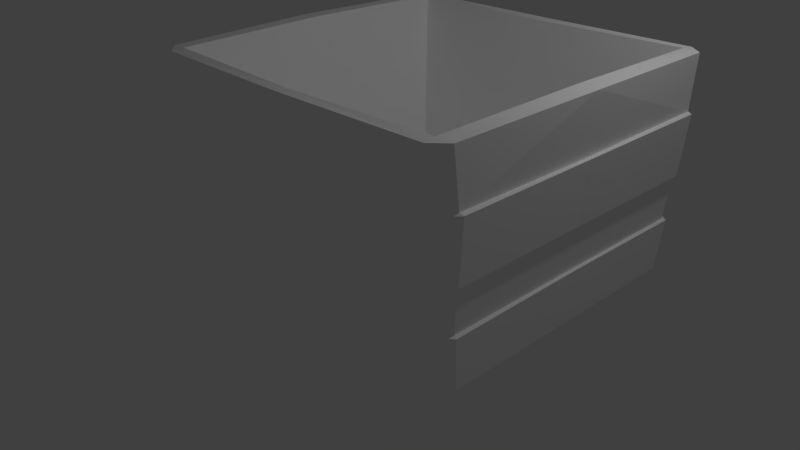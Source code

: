 # Source: AppleCondainerLarge.blend  (saved by Blender 2.79.0; exported with 4.5.12 LTS)
import bpy
from mathutils import Matrix  # noqa: F401  (used for matrix-valued properties, if any)

bpy.ops.wm.read_factory_settings(use_empty=True)
scene = bpy.context.scene
scene.name = 'Scene'

# ---- collections
col_collection_1 = bpy.data.collections.new('Collection 1'); scene.collection.children.link(col_collection_1)

# ---- materials (node trees are filled in below, after node groups)
mat_material_bucket = bpy.data.materials.new('Material_bucket_')
mat_material_bucket.alpha_threshold = 0.0
mat_material_bucket.use_transparent_shadow = False
mat_material_bucket.diffuse_color = (1.0, 1.0, 1.0, 1.0)
mat_material_bucket.roughness = 0.5

# ---- material node trees

# ---- world
world_world = bpy.data.worlds.new('World'); scene.world = world_world
world_world.color = (0.05088, 0.05088, 0.05088)
world_world.use_sun_shadow = False
world_world.sun_shadow_jitter_overblur = 0.0
world_world.cycles.sampling_method = 'NONE'
world_world.cycles.sample_map_resolution = 256

# ---- cameras
cam_camera = bpy.data.cameras.new('Camera')
cam_camera.clip_end = 100.0
cam_camera.lens = 35.0
cam_camera.sensor_width = 32.0
cam_camera.sensor_height = 18.0
cam_camera.ortho_scale = 7.314
cam_camera.dof.focus_distance = 0.0
cam_camera.dof.aperture_fstop = 128.0

# ---- lights
light_lamp = bpy.data.lights.new('Lamp', 'POINT')
light_lamp.transmission_factor = 0.0
light_lamp.cutoff_distance = 30.0
light_lamp.energy = 100.0
light_lamp.shadow_buffer_clip_start = 1.001
light_lamp.shadow_soft_size = 0.1
light_lamp.shadow_maximum_resolution = 0.006
light_lamp.use_absolute_resolution = True
light_lamp.cycles.use_multiple_importance_sampling = False

# ---- meshes
me_default = bpy.data.meshes.new('default')
me_default.from_pydata([(-0.9069, 1.998, 2.869), (-0.8899, 1.855, 2.882), (1.011, 1.875, 2.852), (1.011, 2.017, 2.857), (1.011, -1.873, 2.852), (-0.8899, -1.853, 2.882), (-0.9069, -1.996, 2.869), (1.011, -2.015, 2.857), (2.912, 1.855, 2.882), (2.929, 1.998, 2.869), (2.929, -1.996, 2.869), (2.912, -1.853, 2.882), (-1.041, 1.734, 1.498), (-0.7833, 1.934, 1.505), (-0.7313, 1.892, 0.9812), (-0.9938, 1.697, 0.9791), (-0.7313, -1.89, 0.9812), (-0.7833, -1.932, 1.505), (-1.041, -1.732, 1.498), (-0.9938, -1.695, 0.9791), (2.753, 1.892, 0.9812), (2.805, 1.934, 1.505), (3.063, 1.734, 1.498), (3.016, 1.697, 0.9791), (3.063, -1.732, 1.498), (2.805, -1.932, 1.505), (2.753, -1.89, 0.9812), (3.016, -1.695, 0.9791), (1.011, 1.934, 1.523), (1.011, 1.892, 0.9803), (1.011, -1.89, 0.9803), (1.011, -1.932, 1.523), (1.011, 1.976, 2.249), (-0.8353, 1.976, 2.232), (1.011, -1.974, 2.249), (-0.8353, -1.974, 2.232), (2.857, 1.976, 2.232), (2.857, -1.974, 2.232), (-1.087, 1.772, 2.249), (-1.087, 0.001, 2.231), (-1.134, 0.001, 2.9), (-1.088, 1.845, 2.873), (-1.087, -1.77, 2.249), (-1.088, -1.843, 2.873), (3.156, 0.001, 2.9), (3.11, 0.001, 2.231), (3.11, 1.772, 2.249), (3.11, 1.845, 2.873), (3.11, -1.77, 2.249), (3.11, -1.843, 2.873), (-0.9938, 0.001, 0.9791), (-1.041, 0.001, 1.502), (3.063, 0.001, 1.502), (3.016, 0.001, 0.9791), (-0.9003, 1.622, -0.002757), (-0.9003, 0.001, -0.02866), (-0.9471, 0.001, 0.3473), (-0.9471, 1.66, 0.3473), (-0.9003, -1.62, -0.002757), (-0.9471, -1.658, 0.3473), (2.969, 0.001, 0.3473), (2.922, 0.001, -0.02866), (2.922, 1.622, -0.002759), (2.969, 1.66, 0.3473), (2.922, -1.62, -0.002759), (2.969, -1.658, 0.3473), (-0.9877, 1.66, 0.3473), (-0.9877, 0.001, 0.3473), (-0.9877, -1.658, 0.3473), (3.01, 1.66, 0.3473), (3.01, 0.001, 0.3473), (3.01, -1.658, 0.3473), (-1.034, 0.001, 0.9791), (-1.034, 1.719, 0.9637), (-1.034, -1.717, 0.9637), (3.057, 0.001, 0.9791), (3.057, 1.719, 0.9637), (3.057, -1.717, 0.9637), (-1.074, 1.745, 1.508), (-1.074, -0.06516, 1.511), (-1.074, -1.743, 1.508), (-1.074, 0.06716, 1.511), (3.096, 1.745, 1.508), (3.096, -0.06516, 1.511), (3.096, -1.743, 1.508), (3.096, 0.06716, 1.511), (-1.137, 0.001, 2.232), (-1.137, 1.764, 2.232), (-1.137, -1.762, 2.232), (3.16, 0.001, 2.232), (3.16, 1.764, 2.232), (3.16, -1.762, 2.232), (-0.8501, 2.017, 2.217), (1.011, 2.017, 2.233), (-0.8501, -2.015, 2.217), (1.011, -2.015, 2.233), (2.872, 2.017, 2.217), (2.872, -2.015, 2.217), (1.011, 1.981, 1.514), (-0.7859, 1.981, 1.521), (1.011, -1.979, 1.514), (-0.7859, -1.979, 1.521), (2.808, 1.981, 1.521), (2.808, -1.979, 1.521), (-0.7409, 1.936, 0.9646), (1.011, 1.936, 0.9527), (-0.7409, -1.934, 0.9646), (1.011, -1.934, 0.9527), (2.763, 1.936, 0.9646), (2.763, -1.934, 0.9646), (1.011, 1.885, 0.3542), (1.011, 1.851, 0.3542), (-0.6793, 1.851, 0.3561), (-0.6747, 1.885, 0.3561), (-0.6793, -1.849, 0.3561), (1.011, -1.849, 0.3542), (1.011, -1.883, 0.3542), (-0.6747, -1.883, 0.3561), (2.701, 1.851, 0.3561), (2.697, 1.885, 0.3561), (2.701, -1.849, 0.3561), (2.697, -1.883, 0.3561), (-0.6401, 1.708, 0.003484), (-0.6401, -1.706, 0.003484), (2.662, 1.708, 0.003483), (2.662, -1.706, 0.003483), (1.011, 1.794, -0.006842), (1.011, -1.792, -0.006842), (-0.905, 0.001, 2.909), (2.927, 0.001, 2.909), (-0.5647, 0.001, 0.1492), (-0.6027, 1.51, 0.1356), (-0.6027, -1.508, 0.1356), (2.587, 0.001, 0.1492), (2.625, 1.51, 0.1356), (2.625, -1.508, 0.1356), (1.011, 1.527, 0.1208), (1.011, -1.525, 0.1208), (1.011, 0.001, 0.1352), (1.011, 0.001, -0.04039), (-0.9471, 1.66, 0.3473), (-0.9471, 0.001, 0.3473), (-0.9471, 0.001, 0.3473), (-0.9471, 0.001, 0.3473), (-0.9471, -1.658, 0.3473), (-0.9471, 0.001, 0.3473), (2.969, 0.001, 0.3473), (2.969, 1.66, 0.3473), (2.969, 0.001, 0.3473), (2.969, -1.658, 0.3473), (2.969, 0.001, 0.3473), (2.969, 0.001, 0.3473), (-0.9938, 0.001, 0.9791), (-0.9938, 1.697, 0.9791), (-0.9938, 1.697, 0.9791), (-0.9938, -1.695, 0.9791), (-0.9938, 0.001, 0.9791), (-0.9938, -1.695, 0.9791), (3.016, 1.697, 0.9791), (3.016, 0.001, 0.9791), (3.016, 1.697, 0.9791), (3.016, 0.001, 0.9791), (3.016, -1.695, 0.9791), (3.016, -1.695, 0.9791), (-1.041, 1.734, 1.498), (-1.041, 0.001, 1.502), (-1.041, 0.001, 1.502), (-1.041, 0.001, 1.502), (-1.041, -1.732, 1.498), (-1.041, 0.001, 1.502), (3.063, 0.001, 1.502), (3.063, 1.734, 1.498), (3.063, 0.001, 1.502), (3.063, -1.732, 1.498), (3.063, 0.001, 1.502), (3.063, 0.001, 1.502), (-1.087, 0.001, 2.231), (-1.087, 1.772, 2.249), (-1.087, 1.772, 2.249), (-1.087, -1.77, 2.249), (-1.087, 0.001, 2.231), (-1.087, -1.77, 2.249), (3.11, 1.772, 2.249), (3.11, 0.001, 2.231), (3.11, 1.772, 2.249), (3.11, 0.001, 2.231), (3.11, -1.77, 2.249), (3.11, -1.77, 2.249), (-0.8353, 1.976, 2.232), (1.011, 1.976, 2.249), (1.011, 1.976, 2.249), (1.011, -1.974, 2.249), (-0.8353, -1.974, 2.232), (1.011, -1.974, 2.249), (1.011, 1.976, 2.249), (2.857, 1.976, 2.232), (1.011, 1.976, 2.249), (2.857, -1.974, 2.232), (1.011, -1.974, 2.249), (1.011, -1.974, 2.249), (1.011, 1.934, 1.523), (-0.7833, 1.934, 1.505), (-0.7833, 1.934, 1.505), (-0.7833, -1.932, 1.505), (1.011, -1.932, 1.523), (-0.7833, -1.932, 1.505), (2.805, 1.934, 1.505), (1.011, 1.934, 1.523), (2.805, 1.934, 1.505), (1.011, -1.932, 1.523), (2.805, -1.932, 1.505), (2.805, -1.932, 1.505), (-0.7313, 1.892, 0.9812), (1.011, 1.892, 0.9803), (1.011, 1.892, 0.9803), (1.011, -1.89, 0.9803), (-0.7313, -1.89, 0.9812), (1.011, -1.89, 0.9803), (1.011, 1.892, 0.9803), (2.753, 1.892, 0.9812), (1.011, 1.892, 0.9803), (2.753, -1.89, 0.9812), (1.011, -1.89, 0.9803), (1.011, -1.89, 0.9803), (-1.087, 1.772, 2.249), (-0.8353, 1.976, 2.232), (-0.8353, 1.976, 2.232), (-0.8353, -1.974, 2.232), (-1.087, -1.77, 2.249), (-0.8353, -1.974, 2.232), (2.857, 1.976, 2.232), (3.11, 1.772, 2.249), (2.857, 1.976, 2.232), (3.11, -1.77, 2.249), (2.857, -1.974, 2.232), (2.857, -1.974, 2.232), (-0.7833, 1.934, 1.505), (-1.041, 1.734, 1.498), (-1.041, 1.734, 1.498), (-1.041, -1.732, 1.498), (-0.7833, -1.932, 1.505), (-1.041, -1.732, 1.498), (3.063, 1.734, 1.498), (2.805, 1.934, 1.505), (3.063, 1.734, 1.498), (2.805, -1.932, 1.505), (3.063, -1.732, 1.498), (3.063, -1.732, 1.498), (-0.9938, 1.697, 0.9791), (-0.7313, 1.892, 0.9812), (-0.7313, 1.892, 0.9812), (-0.7313, -1.89, 0.9812), (-0.9938, -1.695, 0.9791), (-0.7313, -1.89, 0.9812), (2.753, 1.892, 0.9812), (3.016, 1.697, 0.9791), (2.753, 1.892, 0.9812), (3.016, -1.695, 0.9791), (2.753, -1.89, 0.9812), (2.753, -1.89, 0.9812), (-0.9471, 1.66, 0.3473), (-0.9471, 1.66, 0.3473), (-0.9471, -1.658, 0.3473), (-0.9471, -1.658, 0.3473), (2.969, 1.66, 0.3473), (2.969, 1.66, 0.3473), (2.969, -1.658, 0.3473), (2.969, -1.658, 0.3473), (-0.9877, 1.66, 0.3473), (-0.9877, 0.001, 0.3473), (-1.034, 0.001, 0.9791), (-0.9877, 1.66, 0.3473), (-1.034, 0.001, 0.9791), (-1.034, 1.719, 0.9637), (-1.034, 0.001, 0.9791), (-0.9877, 0.001, 0.3473), (-0.9877, -1.658, 0.3473), (-1.034, 0.001, 0.9791), (-0.9877, -1.658, 0.3473), (-1.034, -1.717, 0.9637), (3.057, 0.001, 0.9791), (3.01, 0.001, 0.3473), (3.01, 1.66, 0.3473), (3.057, 0.001, 0.9791), (3.01, 1.66, 0.3473), (3.057, 1.719, 0.9637), (3.01, -1.658, 0.3473), (3.01, 0.001, 0.3473), (3.057, 0.001, 0.9791), (3.01, -1.658, 0.3473), (3.057, 0.001, 0.9791), (3.057, -1.717, 0.9637), (-1.074, 1.745, 1.508), (-1.074, -0.06516, 1.511), (-1.137, 0.001, 2.232), (-1.074, 1.745, 1.508), (-1.137, 0.001, 2.232), (-1.137, 1.764, 2.232), (-1.137, 0.001, 2.232), (-1.074, 0.06716, 1.511), (-1.074, -1.743, 1.508), (-1.137, 0.001, 2.232), (-1.074, -1.743, 1.508), (-1.137, -1.762, 2.232), (3.16, 0.001, 2.232), (3.096, -0.06516, 1.511), (3.096, 1.745, 1.508), (3.16, 0.001, 2.232), (3.096, 1.745, 1.508), (3.16, 1.764, 2.232), (3.096, -1.743, 1.508), (3.096, 0.06716, 1.511), (3.16, 0.001, 2.232), (3.096, -1.743, 1.508), (3.16, 0.001, 2.232), (3.16, -1.762, 2.232), (-0.8501, 2.017, 2.217), (1.011, 2.017, 2.233), (1.011, 1.981, 1.514), (-0.8501, 2.017, 2.217), (1.011, 1.981, 1.514), (-0.7859, 1.981, 1.521), (1.011, -1.979, 1.514), (1.011, -2.015, 2.233), (-0.8501, -2.015, 2.217), (1.011, -1.979, 1.514), (-0.8501, -2.015, 2.217), (-0.7859, -1.979, 1.521), (1.011, 1.981, 1.514), (1.011, 2.017, 2.233), (2.872, 2.017, 2.217), (1.011, 1.981, 1.514), (2.872, 2.017, 2.217), (2.808, 1.981, 1.521), (2.872, -2.015, 2.217), (1.011, -2.015, 2.233), (1.011, -1.979, 1.514), (2.872, -2.015, 2.217), (1.011, -1.979, 1.514), (2.808, -1.979, 1.521), (-0.7409, 1.936, 0.9646), (1.011, 1.936, 0.9527), (1.011, 1.885, 0.3542), (-0.7409, 1.936, 0.9646), (1.011, 1.885, 0.3542), (-0.6747, 1.885, 0.3561), (1.011, -1.883, 0.3542), (1.011, -1.934, 0.9527), (-0.7409, -1.934, 0.9646), (1.011, -1.883, 0.3542), (-0.7409, -1.934, 0.9646), (-0.6747, -1.883, 0.3561), (1.011, 1.885, 0.3542), (1.011, 1.936, 0.9527), (2.763, 1.936, 0.9646), (1.011, 1.885, 0.3542), (2.763, 1.936, 0.9646), (2.697, 1.885, 0.3561), (2.763, -1.934, 0.9646), (1.011, -1.934, 0.9527), (1.011, -1.883, 0.3542), (2.763, -1.934, 0.9646), (1.011, -1.883, 0.3542), (2.697, -1.883, 0.3561), (-1.137, 1.764, 2.232), (-0.8501, 2.017, 2.217), (-0.7859, 1.981, 1.521), (-1.137, 1.764, 2.232), (-0.7859, 1.981, 1.521), (-1.074, 1.745, 1.508), (-0.7859, -1.979, 1.521), (-0.8501, -2.015, 2.217), (-1.137, -1.762, 2.232), (-0.7859, -1.979, 1.521), (-1.137, -1.762, 2.232), (-1.074, -1.743, 1.508), (2.808, 1.981, 1.521), (2.872, 2.017, 2.217), (3.16, 1.764, 2.232), (2.808, 1.981, 1.521), (3.16, 1.764, 2.232), (3.096, 1.745, 1.508), (3.16, -1.762, 2.232), (2.872, -2.015, 2.217), (2.808, -1.979, 1.521), (3.16, -1.762, 2.232), (2.808, -1.979, 1.521), (3.096, -1.743, 1.508), (-1.034, 1.719, 0.9637), (-0.7409, 1.936, 0.9646), (-0.6747, 1.885, 0.3561), (-1.034, 1.719, 0.9637), (-0.6747, 1.885, 0.3561), (-0.9877, 1.66, 0.3473), (-0.6747, -1.883, 0.3561), (-0.7409, -1.934, 0.9646), (-1.034, -1.717, 0.9637), (-0.6747, -1.883, 0.3561), (-1.034, -1.717, 0.9637), (-0.9877, -1.658, 0.3473), (2.697, 1.885, 0.3561), (2.763, 1.936, 0.9646), (3.057, 1.719, 0.9637), (2.697, 1.885, 0.3561), (3.057, 1.719, 0.9637), (3.01, 1.66, 0.3473), (3.057, -1.717, 0.9637), (2.763, -1.934, 0.9646), (2.697, -1.883, 0.3561), (3.057, -1.717, 0.9637), (2.697, -1.883, 0.3561), (3.01, -1.658, 0.3473), (-0.6793, 1.851, 0.3561), (-0.6793, 1.851, 0.3561), (-0.6793, -1.849, 0.3561), (-0.6793, -1.849, 0.3561), (2.701, 1.851, 0.3561), (2.701, 1.851, 0.3561), (2.701, -1.849, 0.3561), (2.701, -1.849, 0.3561), (-0.6793, 1.851, 0.3561), (1.011, 1.851, 0.3542), (-0.6793, 1.851, 0.3561), (1.011, -1.849, 0.3542), (-0.6793, -1.849, 0.3561), (-0.6793, -1.849, 0.3561), (1.011, 1.851, 0.3542), (2.701, 1.851, 0.3561), (2.701, 1.851, 0.3561), (2.701, -1.849, 0.3561), (1.011, -1.849, 0.3542), (2.701, -1.849, 0.3561), (-1.088, 1.845, 2.873), (-0.8899, 1.855, 2.882), (-0.8899, -1.853, 2.882), (-1.088, -1.843, 2.873), (2.912, 1.855, 2.882), (3.11, 1.845, 2.873), (3.11, -1.843, 2.873), (2.912, -1.853, 2.882), (-0.8899, 1.855, 2.882), (-1.088, 1.845, 2.873), (-1.088, 1.845, 2.873), (-1.134, 0.001, 2.9), (-1.088, -1.843, 2.873), (-0.8899, -1.853, 2.882), (-1.088, -1.843, 2.873), (-1.134, 0.001, 2.9), (3.11, 1.845, 2.873), (2.912, 1.855, 2.882), (3.11, 1.845, 2.873), (3.156, 0.001, 2.9), (2.912, -1.853, 2.882), (3.11, -1.843, 2.873), (3.11, -1.843, 2.873), (3.156, 0.001, 2.9), (-1.088, 1.845, 2.873), (-1.088, -1.843, 2.873), (3.11, 1.845, 2.873), (3.11, -1.843, 2.873), (-0.8899, 1.855, 2.882), (-0.905, 0.001, 2.909), (-0.8899, 1.855, 2.882), (-0.905, 0.001, 2.909), (-0.8899, -1.853, 2.882), (-0.8899, -1.853, 2.882), (2.927, 0.001, 2.909), (2.912, 1.855, 2.882), (2.912, 1.855, 2.882), (2.912, -1.853, 2.882), (2.927, 0.001, 2.909), (2.912, -1.853, 2.882), (1.011, 1.875, 2.852), (-0.8899, 1.855, 2.882), (-0.6027, 1.51, 0.1356), (1.011, 1.875, 2.852), (-0.6027, 1.51, 0.1356), (-0.6027, -1.508, 0.1356), (-0.8899, -1.853, 2.882), (1.011, -1.873, 2.852), (-0.6027, -1.508, 0.1356), (1.011, -1.873, 2.852), (2.625, 1.51, 0.1356), (2.912, 1.855, 2.882), (1.011, 1.875, 2.852), (2.625, 1.51, 0.1356), (1.011, 1.875, 2.852), (1.011, -1.873, 2.852), (2.912, -1.853, 2.882), (2.625, -1.508, 0.1356), (1.011, -1.873, 2.852), (2.625, -1.508, 0.1356), (-0.6027, 1.51, 0.1356), (-0.5647, 0.001, 0.1492), (-0.5647, 0.001, 0.1492), (-0.6027, -1.508, 0.1356), (2.587, 0.001, 0.1492), (2.625, 1.51, 0.1356), (2.625, -1.508, 0.1356), (2.587, 0.001, 0.1492), (1.011, 1.527, 0.1208), (-0.6027, 1.51, 0.1356), (-0.6027, -1.508, 0.1356), (1.011, -1.525, 0.1208), (2.625, 1.51, 0.1356), (1.011, 1.527, 0.1208), (1.011, -1.525, 0.1208), (2.625, -1.508, 0.1356), (-0.9003, 1.622, -0.002757), (-0.6401, 1.708, 0.003484), (-0.9003, 1.622, -0.002757), (-0.9003, 0.001, -0.02866), (-0.6401, -1.706, 0.003484), (-0.9003, -1.62, -0.002757), (-0.9003, -1.62, -0.002757), (-0.9003, 0.001, -0.02866), (2.662, 1.708, 0.003483), (2.922, 1.622, -0.002759), (2.922, 1.622, -0.002759), (2.922, 0.001, -0.02866), (2.922, -1.62, -0.002759), (2.662, -1.706, 0.003483), (2.922, -1.62, -0.002759), (2.922, 0.001, -0.02866), (1.011, 1.794, -0.006842), (-0.6401, 1.708, 0.003484), (-0.6401, -1.706, 0.003484), (1.011, -1.792, -0.006842), (2.662, 1.708, 0.003483), (1.011, 1.794, -0.006842), (1.011, -1.792, -0.006842), (2.662, -1.706, 0.003483)], [], [(0, 1, 2), (0, 2, 3), (4, 5, 6), (4, 6, 7), (2, 8, 9), (2, 9, 3), (10, 11, 4), (10, 4, 7), (12, 13, 14), (12, 14, 15), (16, 17, 18), (16, 18, 19), (20, 21, 22), (20, 22, 23), (24, 25, 26), (24, 26, 27), (13, 28, 29), (13, 29, 14), (30, 31, 17), (30, 17, 16), (29, 28, 21), (29, 21, 20), (25, 31, 30), (25, 30, 26), (0, 3, 32), (0, 32, 33), (34, 7, 6), (34, 6, 35), (32, 3, 9), (32, 9, 36), (10, 7, 34), (10, 34, 37), (38, 39, 40), (38, 40, 41), (40, 39, 42), (40, 42, 43), (44, 45, 46), (44, 46, 47), (48, 45, 44), (48, 44, 49), (15, 50, 51), (15, 51, 12), (51, 50, 19), (51, 19, 18), (52, 53, 23), (52, 23, 22), (27, 53, 52), (27, 52, 24), (54, 55, 56), (54, 56, 57), (56, 55, 58), (56, 58, 59), (60, 61, 62), (60, 62, 63), (64, 61, 60), (64, 60, 65), (66, 140, 141), (66, 142, 67), (143, 144, 68), (145, 68, 67), (146, 147, 69), (148, 69, 70), (71, 149, 150), (71, 151, 70), (72, 152, 153), (72, 154, 73), (155, 156, 72), (157, 72, 74), (158, 159, 75), (160, 75, 76), (75, 161, 162), (75, 163, 77), (78, 164, 165), (78, 166, 79), (167, 168, 80), (169, 80, 81), (170, 171, 82), (172, 82, 83), (84, 173, 174), (84, 175, 85), (86, 176, 177), (86, 178, 87), (179, 180, 86), (181, 86, 88), (182, 183, 89), (184, 89, 90), (89, 185, 186), (89, 187, 91), (92, 188, 189), (92, 190, 93), (191, 192, 94), (193, 94, 95), (194, 195, 96), (196, 96, 93), (97, 197, 198), (97, 199, 95), (98, 200, 201), (98, 202, 99), (203, 204, 100), (205, 100, 101), (206, 207, 98), (208, 98, 102), (100, 209, 210), (100, 211, 103), (104, 212, 213), (104, 214, 105), (215, 216, 106), (217, 106, 107), (218, 219, 108), (220, 108, 105), (109, 221, 222), (109, 223, 107), (110, 111, 112), (110, 112, 113), (114, 115, 116), (114, 116, 117), (118, 111, 110), (118, 110, 119), (116, 115, 120), (116, 120, 121), (87, 224, 225), (87, 226, 92), (227, 228, 88), (229, 88, 94), (230, 231, 90), (232, 90, 96), (91, 233, 234), (91, 235, 97), (99, 236, 237), (99, 238, 78), (239, 240, 101), (241, 101, 80), (242, 243, 102), (244, 102, 82), (103, 245, 246), (103, 247, 84), (73, 248, 249), (73, 250, 104), (251, 252, 74), (253, 74, 106), (254, 255, 76), (256, 76, 108), (77, 257, 258), (77, 259, 109), (113, 112, 260), (113, 261, 66), (262, 114, 117), (263, 117, 68), (264, 118, 119), (265, 119, 69), (121, 120, 266), (121, 267, 71), (268, 269, 270), (271, 272, 273), (274, 275, 276), (277, 278, 279), (280, 281, 282), (283, 284, 285), (286, 287, 288), (289, 290, 291), (292, 293, 294), (295, 296, 297), (298, 299, 300), (301, 302, 303), (304, 305, 306), (307, 308, 309), (310, 311, 312), (313, 314, 315), (316, 317, 318), (319, 320, 321), (322, 323, 324), (325, 326, 327), (328, 329, 330), (331, 332, 333), (334, 335, 336), (337, 338, 339), (340, 341, 342), (343, 344, 345), (346, 347, 348), (349, 350, 351), (352, 353, 354), (355, 356, 357), (358, 359, 360), (361, 362, 363), (364, 365, 366), (367, 368, 369), (370, 371, 372), (373, 374, 375), (376, 377, 378), (379, 380, 381), (382, 383, 384), (385, 386, 387), (388, 389, 390), (391, 392, 393), (394, 395, 396), (397, 398, 399), (400, 401, 402), (403, 404, 405), (406, 407, 408), (409, 410, 411), (54, 57, 412), (54, 413, 122), (414, 59, 58), (415, 58, 123), (416, 63, 62), (417, 62, 124), (64, 65, 418), (64, 419, 125), (420, 421, 126), (422, 126, 122), (127, 423, 424), (127, 425, 123), (126, 426, 427), (126, 428, 124), (429, 430, 127), (431, 127, 125), (0, 432, 433), (434, 435, 6), (436, 437, 9), (10, 438, 439), (128, 440, 441), (128, 442, 443), (444, 445, 128), (446, 128, 447), (448, 449, 129), (450, 129, 451), (129, 452, 453), (129, 454, 455), (0, 33, 38), (0, 38, 456), (42, 35, 6), (42, 6, 457), (46, 36, 9), (46, 9, 458), (10, 37, 48), (10, 48, 459), (460, 461, 130), (462, 130, 131), (130, 463, 464), (130, 465, 132), (133, 466, 467), (133, 468, 134), (469, 470, 133), (471, 133, 135), (472, 473, 474), (475, 476, 136), (477, 478, 479), (480, 481, 137), (482, 483, 484), (485, 486, 136), (487, 488, 489), (490, 491, 137), (492, 493, 138), (138, 494, 495), (138, 496, 497), (498, 499, 138), (500, 501, 138), (138, 502, 503), (138, 504, 505), (506, 507, 138), (508, 509, 139), (510, 139, 511), (139, 512, 513), (139, 514, 515), (139, 516, 517), (139, 518, 519), (520, 521, 139), (522, 139, 523), (524, 139, 525), (526, 139, 527), (528, 139, 529), (530, 139, 531)])
_uv = me_default.uv_layers.new(name='UVMap')
_uv.uv.foreach_set('vector', [0.2383, 0.6797, 0.2344, 0.6484, 0.005859, 0.6484, 0.2383, 0.6797, 0.005859, 0.6484, 0.005859, 0.6797, 0.005859, 0.6484, 0.2344, 0.6484, 0.2383, 0.6797, 0.005859, 0.6484, 0.2383, 0.6797, 0.005859, 0.6797, 0.005859, 0.6484, 0.2344, 0.6484, 0.2383, 0.6797, 0.005859, 0.6484, 0.2383, 0.6797, 0.005859, 0.6797, 0.2383, 0.6797, 0.2344, 0.6484, 0.005859, 0.6484, 0.2383, 0.6797, 0.005859, 0.6484, 0.005859, 0.6797, 0.2676, 0.4219, 0.2324, 0.4219, 0.2324, 0.2383, 0.2676, 0.4219, 0.2324, 0.2383, 0.2676, 0.2383, 0.2324, 0.2383, 0.2324, 0.4219, 0.2676, 0.4219, 0.2324, 0.2383, 0.2676, 0.4219, 0.2676, 0.2383, 0.2324, 0.2383, 0.2324, 0.4219, 0.2676, 0.4219, 0.2324, 0.2383, 0.2676, 0.4219, 0.2676, 0.2383, 0.2676, 0.4219, 0.2324, 0.4219, 0.2324, 0.2383, 0.2676, 0.4219, 0.2324, 0.2383, 0.2676, 0.2383, 0.2324, 0.4219, 0.003906, 0.4219, 0.003906, 0.2383, 0.2324, 0.4219, 0.003906, 0.2383, 0.2324, 0.2383, 0.003906, 0.2383, 0.003906, 0.4219, 0.2324, 0.4219, 0.003906, 0.2383, 0.2324, 0.4219, 0.2324, 0.2383, 0.003906, 0.2383, 0.003906, 0.4219, 0.2324, 0.4219, 0.003906, 0.2383, 0.2324, 0.4219, 0.2324, 0.2383, 0.2324, 0.4219, 0.003906, 0.4219, 0.003906, 0.2383, 0.2324, 0.4219, 0.003906, 0.2383, 0.2324, 0.2383, 0.2383, 0.6797, 0.005859, 0.6797, 0.005859, 0.582, 0.2383, 0.6797, 0.005859, 0.582, 0.2266, 0.582, 0.005859, 0.582, 0.005859, 0.6797, 0.2383, 0.6797, 0.005859, 0.582, 0.2383, 0.6797, 0.2266, 0.582, 0.005859, 0.582, 0.005859, 0.6797, 0.2383, 0.6797, 0.005859, 0.582, 0.2383, 0.6797, 0.2266, 0.582, 0.2383, 0.6797, 0.005859, 0.6797, 0.005859, 0.582, 0.2383, 0.6797, 0.005859, 0.582, 0.2266, 0.582, 0.2637, 0.582, 0.4961, 0.582, 0.4961, 0.6758, 0.2637, 0.582, 0.4961, 0.6758, 0.2734, 0.6758, 0.4961, 0.6758, 0.4961, 0.582, 0.2637, 0.582, 0.4961, 0.6758, 0.2637, 0.582, 0.2734, 0.6758, 0.4961, 0.6758, 0.4961, 0.582, 0.2637, 0.582, 0.4961, 0.6758, 0.2637, 0.582, 0.2734, 0.6758, 0.2637, 0.582, 0.4961, 0.582, 0.4961, 0.6758, 0.2637, 0.582, 0.4961, 0.6758, 0.2734, 0.6758, 0.2676, 0.2383, 0.4961, 0.2383, 0.4961, 0.4219, 0.2676, 0.2383, 0.4961, 0.4219, 0.2676, 0.4219, 0.4961, 0.4219, 0.4961, 0.2383, 0.2676, 0.2383, 0.4961, 0.4219, 0.2676, 0.2383, 0.2676, 0.4219, 0.4961, 0.4219, 0.4961, 0.2383, 0.2676, 0.2383, 0.4961, 0.4219, 0.2676, 0.2383, 0.2676, 0.4219, 0.2676, 0.2383, 0.4961, 0.2383, 0.4961, 0.4219, 0.2676, 0.2383, 0.4961, 0.4219, 0.2676, 0.4219, 0.2305, 0.0, 0.001953, 0.0, 0.001953, 0.08203, 0.2305, 0.0, 0.001953, 0.08203, 0.2305, 0.08203, 0.001953, 0.08203, 0.001953, 0.0, 0.2305, 0.0, 0.001953, 0.08203, 0.2305, 0.0, 0.2305, 0.08203, 0.001953, 0.08203, 0.001953, 0.0, 0.2305, 0.0, 0.001953, 0.08203, 0.2305, 0.0, 0.2305, 0.08203, 0.2305, 0.0, 0.001953, 0.0, 0.001953, 0.08203, 0.2305, 0.0, 0.001953, 0.08203, 0.2305, 0.08203, 0.5586, 0.5234, 0.5586, 0.5078, 0.5293, 0.5078, 0.5586, 0.5234, 0.5293, 0.5078, 0.5332, 0.5156, 0.5293, 0.5078, 0.5586, 0.5078, 0.5586, 0.5234, 0.5293, 0.5078, 0.5586, 0.5234, 0.5332, 0.5156, 0.5293, 0.5078, 0.5586, 0.5078, 0.5586, 0.5234, 0.5293, 0.5078, 0.5586, 0.5234, 0.5332, 0.5156, 0.5586, 0.5234, 0.5586, 0.5078, 0.5293, 0.5078, 0.5586, 0.5234, 0.5293, 0.5078, 0.5332, 0.5156, 0.5215, 0.6055, 0.5215, 0.5898, 0.5469, 0.5938, 0.5215, 0.6055, 0.5469, 0.5938, 0.5449, 0.6055, 0.5469, 0.5938, 0.5215, 0.5898, 0.5215, 0.6055, 0.5469, 0.5938, 0.5215, 0.6055, 0.5449, 0.6055, 0.5469, 0.5938, 0.5215, 0.5898, 0.5215, 0.6055, 0.5469, 0.5938, 0.5215, 0.6055, 0.5449, 0.6055, 0.5215, 0.6055, 0.5215, 0.5898, 0.5469, 0.5938, 0.5215, 0.6055, 0.5469, 0.5938, 0.5449, 0.6055, 0.5605, 0.5117, 0.5605, 0.5195, 0.5273, 0.5195, 0.5605, 0.5117, 0.5273, 0.5195, 0.5273, 0.5117, 0.5273, 0.5195, 0.5605, 0.5195, 0.5605, 0.5117, 0.5273, 0.5195, 0.5605, 0.5117, 0.5273, 0.5117, 0.5273, 0.5195, 0.5605, 0.5195, 0.5605, 0.5117, 0.5273, 0.5195, 0.5605, 0.5117, 0.5273, 0.5117, 0.5605, 0.5117, 0.5605, 0.5195, 0.5273, 0.5195, 0.5605, 0.5117, 0.5273, 0.5195, 0.5273, 0.5117, 0.5234, 0.5586, 0.5234, 0.5703, 0.5488, 0.5742, 0.5234, 0.5586, 0.5488, 0.5742, 0.5469, 0.5586, 0.5488, 0.5742, 0.5234, 0.5703, 0.5234, 0.5586, 0.5488, 0.5742, 0.5234, 0.5586, 0.5469, 0.5586, 0.5488, 0.5742, 0.5234, 0.5703, 0.5234, 0.5586, 0.5488, 0.5742, 0.5234, 0.5586, 0.5469, 0.5586, 0.5234, 0.5586, 0.5234, 0.5703, 0.5488, 0.5742, 0.5234, 0.5586, 0.5488, 0.5742, 0.5469, 0.5586, 0.5547, 0.5547, 0.5586, 0.5742, 0.5898, 0.5664, 0.5547, 0.5547, 0.5898, 0.5664, 0.5781, 0.543, 0.5898, 0.5664, 0.5586, 0.5742, 0.5547, 0.5547, 0.5898, 0.5664, 0.5547, 0.5547, 0.5781, 0.543, 0.5898, 0.5664, 0.5586, 0.5742, 0.5547, 0.5547, 0.5898, 0.5664, 0.5547, 0.5547, 0.5781, 0.543, 0.5547, 0.5547, 0.5586, 0.5742, 0.5898, 0.5664, 0.5547, 0.5547, 0.5898, 0.5664, 0.5781, 0.543, 0.5938, 0.5117, 0.5938, 0.5195, 0.5664, 0.5195, 0.5938, 0.5117, 0.5664, 0.5195, 0.5664, 0.5117, 0.5664, 0.5195, 0.5938, 0.5195, 0.5938, 0.5117, 0.5664, 0.5195, 0.5938, 0.5117, 0.5664, 0.5117, 0.5664, 0.5195, 0.5938, 0.5195, 0.5938, 0.5117, 0.5664, 0.5195, 0.5938, 0.5117, 0.5664, 0.5117, 0.5938, 0.5117, 0.5938, 0.5195, 0.5664, 0.5195, 0.5938, 0.5117, 0.5664, 0.5195, 0.5664, 0.5117, 0.5684, 0.6055, 0.5664, 0.5938, 0.5938, 0.5938, 0.5684, 0.6055, 0.5938, 0.5938, 0.5938, 0.6055, 0.5938, 0.5938, 0.5664, 0.5938, 0.5684, 0.6055, 0.5938, 0.5938, 0.5684, 0.6055, 0.5938, 0.6055, 0.5938, 0.5938, 0.5664, 0.5938, 0.5684, 0.6055, 0.5938, 0.5938, 0.5684, 0.6055, 0.5938, 0.6055, 0.5684, 0.6055, 0.5664, 0.5938, 0.5938, 0.5938, 0.5684, 0.6055, 0.5938, 0.5938, 0.5938, 0.6055, 0.5938, 0.5195, 0.5918, 0.5078, 0.5703, 0.5078, 0.5938, 0.5195, 0.5703, 0.5078, 0.5703, 0.5195, 0.5703, 0.5078, 0.5918, 0.5078, 0.5938, 0.5195, 0.5703, 0.5078, 0.5938, 0.5195, 0.5703, 0.5195, 0.5703, 0.5078, 0.5918, 0.5078, 0.5938, 0.5195, 0.5703, 0.5078, 0.5938, 0.5195, 0.5703, 0.5195, 0.5938, 0.5195, 0.5918, 0.5078, 0.5703, 0.5078, 0.5938, 0.5195, 0.5703, 0.5078, 0.5703, 0.5195, 0.5469, 0.5586, 0.5488, 0.5742, 0.5586, 0.5742, 0.5469, 0.5586, 0.5586, 0.5742, 0.5547, 0.5547, 0.5586, 0.5742, 0.5488, 0.5742, 0.5469, 0.5586, 0.5586, 0.5742, 0.5469, 0.5586, 0.5547, 0.5547, 0.5586, 0.5742, 0.5488, 0.5742, 0.5469, 0.5586, 0.5586, 0.5742, 0.5469, 0.5586, 0.5547, 0.5547, 0.5469, 0.5586, 0.5488, 0.5742, 0.5586, 0.5742, 0.5469, 0.5586, 0.5586, 0.5742, 0.5547, 0.5547, 0.5664, 0.5117, 0.5664, 0.5195, 0.5605, 0.5195, 0.5664, 0.5117, 0.5605, 0.5195, 0.5605, 0.5117, 0.5605, 0.5195, 0.5664, 0.5195, 0.5664, 0.5117, 0.5605, 0.5195, 0.5664, 0.5117, 0.5605, 0.5117, 0.5605, 0.5195, 0.5664, 0.5195, 0.5664, 0.5117, 0.5605, 0.5195, 0.5664, 0.5117, 0.5605, 0.5117, 0.5664, 0.5117, 0.5664, 0.5195, 0.5605, 0.5195, 0.5664, 0.5117, 0.5605, 0.5195, 0.5605, 0.5117, 0.5449, 0.6055, 0.5469, 0.5938, 0.5664, 0.5938, 0.5449, 0.6055, 0.5664, 0.5938, 0.5684, 0.6055, 0.5664, 0.5938, 0.5469, 0.5938, 0.5449, 0.6055, 0.5664, 0.5938, 0.5449, 0.6055, 0.5684, 0.6055, 0.5664, 0.5938, 0.5469, 0.5938, 0.5449, 0.6055, 0.5664, 0.5938, 0.5449, 0.6055, 0.5684, 0.6055, 0.5449, 0.6055, 0.5469, 0.5938, 0.5664, 0.5938, 0.5449, 0.6055, 0.5664, 0.5938, 0.5684, 0.6055, 0.5703, 0.5195, 0.5703, 0.5078, 0.5586, 0.5078, 0.5703, 0.5195, 0.5586, 0.5078, 0.5586, 0.5234, 0.5586, 0.5078, 0.5703, 0.5078, 0.5703, 0.5195, 0.5586, 0.5078, 0.5703, 0.5195, 0.5586, 0.5234, 0.5586, 0.5078, 0.5703, 0.5078, 0.5703, 0.5195, 0.5586, 0.5078, 0.5703, 0.5195, 0.5586, 0.5234, 0.5703, 0.5195, 0.5703, 0.5078, 0.5586, 0.5078, 0.5703, 0.5195, 0.5586, 0.5078, 0.5586, 0.5234, 0.4941, 0.2383, 0.2832, 0.2383, 0.2832, 0.08203, 0.4941, 0.2383, 0.2832, 0.08203, 0.4941, 0.08203, 0.2832, 0.08203, 0.2832, 0.2383, 0.4941, 0.2383, 0.2832, 0.08203, 0.4941, 0.2383, 0.4941, 0.08203, 0.2832, 0.08203, 0.2832, 0.2383, 0.4941, 0.2383, 0.2832, 0.08203, 0.4941, 0.2383, 0.4941, 0.08203, 0.4941, 0.2383, 0.2832, 0.2383, 0.2832, 0.08203, 0.4941, 0.2383, 0.2832, 0.08203, 0.4941, 0.08203, 0.4961, 0.5781, 0.2832, 0.5781, 0.2832, 0.4219, 0.4961, 0.5781, 0.2832, 0.4219, 0.4961, 0.4219, 0.2832, 0.4219, 0.2832, 0.5781, 0.4961, 0.5781, 0.2832, 0.4219, 0.4961, 0.5781, 0.4961, 0.4219, 0.2832, 0.4219, 0.2832, 0.5781, 0.4961, 0.5781, 0.2832, 0.4219, 0.4961, 0.5781, 0.4961, 0.4219, 0.4961, 0.5781, 0.2832, 0.5781, 0.2832, 0.4219, 0.4961, 0.5781, 0.2832, 0.4219, 0.4961, 0.4219, 0.001953, 0.4219, 0.2148, 0.4219, 0.2148, 0.5781, 0.001953, 0.4219, 0.2148, 0.5781, 0.001953, 0.5781, 0.2148, 0.5781, 0.2148, 0.4219, 0.001953, 0.4219, 0.2148, 0.5781, 0.001953, 0.4219, 0.001953, 0.5781, 0.2148, 0.5781, 0.2148, 0.4219, 0.001953, 0.4219, 0.2148, 0.5781, 0.001953, 0.4219, 0.001953, 0.5781, 0.001953, 0.4219, 0.2148, 0.4219, 0.2148, 0.5781, 0.001953, 0.4219, 0.2148, 0.5781, 0.001953, 0.5781, 0.001953, 0.08203, 0.2148, 0.08203, 0.2148, 0.2383, 0.001953, 0.08203, 0.2148, 0.2383, 0.001953, 0.2383, 0.2148, 0.2383, 0.2148, 0.08203, 0.001953, 0.08203, 0.2148, 0.2383, 0.001953, 0.08203, 0.001953, 0.2383, 0.2148, 0.2383, 0.2148, 0.08203, 0.001953, 0.08203, 0.2148, 0.2383, 0.001953, 0.08203, 0.001953, 0.2383, 0.001953, 0.08203, 0.2148, 0.08203, 0.2148, 0.2383, 0.001953, 0.08203, 0.2148, 0.2383, 0.001953, 0.2383, 0.2832, 0.5781, 0.2148, 0.5781, 0.2148, 0.4219, 0.2832, 0.5781, 0.2148, 0.4219, 0.2832, 0.4219, 0.2148, 0.4219, 0.2148, 0.5781, 0.2832, 0.5781, 0.2148, 0.4219, 0.2832, 0.5781, 0.2832, 0.4219, 0.2148, 0.4219, 0.2148, 0.5781, 0.2832, 0.5781, 0.2148, 0.4219, 0.2832, 0.5781, 0.2832, 0.4219, 0.2832, 0.5781, 0.2148, 0.5781, 0.2148, 0.4219, 0.2832, 0.5781, 0.2148, 0.4219, 0.2832, 0.4219, 0.2832, 0.2383, 0.2148, 0.2383, 0.2148, 0.08203, 0.2832, 0.2383, 0.2148, 0.08203, 0.2832, 0.08203, 0.2148, 0.08203, 0.2148, 0.2383, 0.2832, 0.2383, 0.2148, 0.08203, 0.2832, 0.2383, 0.2832, 0.08203, 0.2148, 0.08203, 0.2148, 0.2383, 0.2832, 0.2383, 0.2148, 0.08203, 0.2832, 0.2383, 0.2832, 0.08203, 0.2832, 0.2383, 0.2148, 0.2383, 0.2148, 0.08203, 0.2832, 0.2383, 0.2148, 0.08203, 0.2832, 0.08203, 0.2305, 0.0, 0.2305, 0.08203, 0.2656, 0.08203, 0.2305, 0.0, 0.2656, 0.08203, 0.2656, 0.0, 0.2656, 0.08203, 0.2305, 0.08203, 0.2305, 0.0, 0.2656, 0.08203, 0.2305, 0.0, 0.2656, 0.0, 0.2656, 0.08203, 0.2305, 0.08203, 0.2305, 0.0, 0.2656, 0.08203, 0.2305, 0.0, 0.2656, 0.0, 0.2305, 0.0, 0.2305, 0.08203, 0.2656, 0.08203, 0.2305, 0.0, 0.2656, 0.08203, 0.2656, 0.0, 0.2656, 0.08203, 0.4961, 0.08203, 0.4961, 0.0, 0.2656, 0.08203, 0.4961, 0.0, 0.2656, 0.0, 0.4961, 0.0, 0.4961, 0.08203, 0.2656, 0.08203, 0.4961, 0.0, 0.2656, 0.08203, 0.2656, 0.0, 0.4961, 0.0, 0.4961, 0.08203, 0.2656, 0.08203, 0.4961, 0.0, 0.2656, 0.08203, 0.2656, 0.0, 0.2656, 0.08203, 0.4961, 0.08203, 0.4961, 0.0, 0.2656, 0.08203, 0.4961, 0.0, 0.2656, 0.0, 0.2383, 0.6797, 0.2715, 0.6445, 0.2734, 0.6758, 0.2734, 0.6758, 0.2715, 0.6445, 0.2383, 0.6797, 0.2734, 0.6758, 0.2715, 0.6445, 0.2383, 0.6797, 0.2383, 0.6797, 0.2715, 0.6445, 0.2734, 0.6758, 0.4961, 0.6758, 0.2734, 0.6758, 0.2715, 0.6445, 0.4961, 0.6758, 0.2715, 0.6445, 0.4961, 0.6523, 0.2715, 0.6445, 0.2734, 0.6758, 0.4961, 0.6758, 0.2715, 0.6445, 0.4961, 0.6758, 0.4961, 0.6523, 0.2715, 0.6445, 0.2734, 0.6758, 0.4961, 0.6758, 0.2715, 0.6445, 0.4961, 0.6758, 0.4961, 0.6523, 0.4961, 0.6758, 0.2734, 0.6758, 0.2715, 0.6445, 0.4961, 0.6758, 0.2715, 0.6445, 0.4961, 0.6523, 0.2383, 0.6797, 0.2266, 0.582, 0.2637, 0.582, 0.2383, 0.6797, 0.2637, 0.582, 0.2734, 0.6758, 0.2637, 0.582, 0.2266, 0.582, 0.2383, 0.6797, 0.2637, 0.582, 0.2383, 0.6797, 0.2734, 0.6758, 0.2637, 0.582, 0.2266, 0.582, 0.2383, 0.6797, 0.2637, 0.582, 0.2383, 0.6797, 0.2734, 0.6758, 0.2383, 0.6797, 0.2266, 0.582, 0.2637, 0.582, 0.2383, 0.6797, 0.2637, 0.582, 0.2734, 0.6758, 0.543, 0.7148, 0.8066, 0.7188, 0.7832, 0.9336, 0.543, 0.7148, 0.7832, 0.9336, 0.543, 0.9336, 0.7832, 0.9336, 0.8066, 0.7188, 0.543, 0.7148, 0.7832, 0.9336, 0.543, 0.7148, 0.543, 0.9336, 0.7832, 0.9336, 0.8066, 0.7188, 0.543, 0.7148, 0.7832, 0.9336, 0.543, 0.7148, 0.543, 0.9336, 0.543, 0.7148, 0.8066, 0.7188, 0.7832, 0.9336, 0.543, 0.7148, 0.7832, 0.9336, 0.543, 0.9336, 0.9766, 0.7148, 0.7539, 0.7148, 0.7539, 0.9336, 0.9766, 0.7148, 0.7539, 0.9336, 0.9766, 0.9336, 0.7539, 0.9336, 0.7539, 0.7148, 0.9766, 0.7148, 0.7539, 0.9336, 0.9766, 0.7148, 0.9766, 0.9336, 0.7539, 0.9336, 0.7539, 0.7148, 0.9766, 0.7148, 0.7539, 0.9336, 0.9766, 0.7148, 0.9766, 0.9336, 0.9766, 0.7148, 0.7539, 0.7148, 0.7539, 0.9336, 0.9766, 0.7148, 0.7539, 0.9336, 0.9766, 0.9336, 0.625, 0.5234, 0.6016, 0.2812, 0.8027, 0.2852, 0.8027, 0.2852, 0.6016, 0.2812, 0.625, 0.5234, 0.8027, 0.2852, 0.6016, 0.2812, 0.625, 0.5234, 0.625, 0.5234, 0.6016, 0.2812, 0.8027, 0.2852, 0.793, 0.5586, 0.625, 0.5234, 0.8027, 0.2852, 0.8027, 0.2852, 0.625, 0.5234, 0.793, 0.5586, 0.8027, 0.2852, 0.625, 0.5234, 0.793, 0.5586, 0.793, 0.5586, 0.625, 0.5234, 0.8027, 0.2852, 0.7617, 0.5117, 0.7422, 0.5273, 0.6504, 0.3359, 0.7617, 0.5117, 0.6504, 0.3359, 0.7559, 0.3242, 0.6504, 0.3359, 0.7422, 0.5273, 0.7617, 0.5117, 0.6504, 0.3359, 0.7617, 0.5117, 0.7559, 0.3242, 0.6504, 0.3359, 0.7422, 0.5273, 0.7617, 0.5117, 0.6504, 0.3359, 0.7617, 0.5117, 0.7559, 0.3242, 0.7617, 0.5117, 0.7422, 0.5273, 0.6504, 0.3359, 0.7617, 0.5117, 0.6504, 0.3359, 0.7559, 0.3242, 0.627, 0.5352, 0.6504, 0.3359, 0.7422, 0.5273, 0.7422, 0.5273, 0.6504, 0.3359, 0.627, 0.5352, 0.7422, 0.5273, 0.6504, 0.3359, 0.627, 0.5352, 0.627, 0.5352, 0.6504, 0.3359, 0.7422, 0.5273])
me_default.materials.append(mat_material_bucket)
me_default.use_remesh_preserve_volume = False
me_default.use_remesh_preserve_attributes = False
me_default.use_mirror_vertex_groups = False
me_default.update()

# ---- objects
ob_default = bpy.data.objects.new('default', me_default)
ob_lamp = bpy.data.objects.new('Lamp', light_lamp)
ob_camera = bpy.data.objects.new('Camera', cam_camera)

# ---- transforms, parenting, visibility, modifiers, constraints
ob_default.location = (0.0, 0.0, 0.0)
ob_default.lineart.crease_threshold = 0.0
ob_lamp.location = (4.076, 1.005, 5.904)
ob_lamp.rotation_euler = (0.6503, 0.05522, 1.866)
ob_lamp.lock_rotations_4d = False
ob_lamp.empty_display_type = 'ARROWS'
ob_lamp.color = (0.0, 0.0, 0.0, 0.0)
ob_lamp.lineart.crease_threshold = 0.0
ob_camera.location = (7.481, -6.508, 5.344)
ob_camera.rotation_euler = (1.109, 0.01082, 0.8149)
ob_camera.lock_rotations_4d = False
ob_camera.empty_display_type = 'ARROWS'
ob_camera.color = (0.0, 0.0, 0.0, 0.0)
ob_camera.display_type = 'WIRE'
ob_camera.lineart.crease_threshold = 0.0

# ---- collection membership
col_collection_1.objects.link(ob_default)
col_collection_1.objects.link(ob_lamp)
col_collection_1.objects.link(ob_camera)

# ---- scene / render settings (as saved in the file)
scene.camera = ob_camera
scene.frame_start = 1; scene.frame_end = 250; scene.frame_set(1)
scene.render.engine = 'BLENDER_EEVEE_NEXT'
scene.render.resolution_percentage = 50
scene.render.dither_intensity = 0.0
scene.cycles.use_denoising = False
scene.cycles.samples = 10
scene.cycles.sampling_pattern = 'TABULATED_SOBOL'
scene.cycles.light_sampling_threshold = 0.0
scene.cycles.use_adaptive_sampling = False
scene.cycles.use_light_tree = False
scene.cycles.blur_glossy = 0.0
scene.cycles.pixel_filter_type = 'GAUSSIAN'
scene.cycles.sample_clamp_indirect = 0.0
scene.view_settings.view_transform = 'Standard'
bpy.context.view_layer.update()
